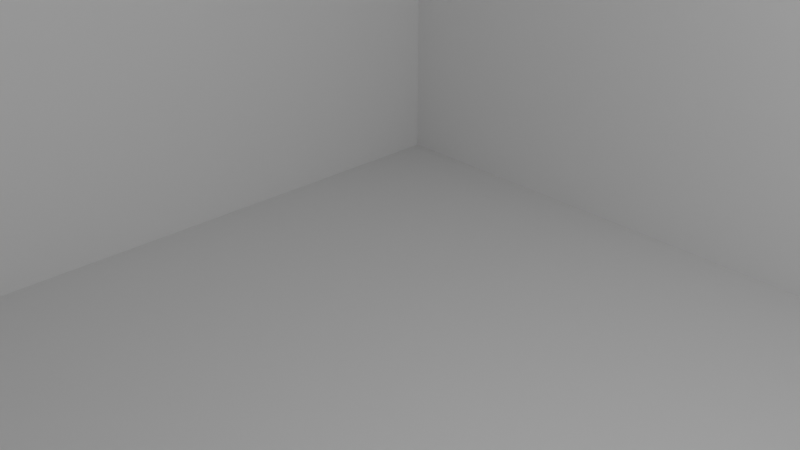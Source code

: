 # Source: cube.blend  (saved by Blender 2.82.7; exported with 4.5.12 LTS)
import bpy
from mathutils import Matrix  # noqa: F401  (used for matrix-valued properties, if any)

bpy.ops.wm.read_factory_settings(use_empty=True)
scene = bpy.context.scene
scene.name = 'Scene'

# ---- collections
col_collection = bpy.data.collections.new('Collection'); scene.collection.children.link(col_collection)

# ---- world
world_world = bpy.data.worlds.new('World'); scene.world = world_world
world_world.use_nodes = True; world_world.node_tree.nodes.clear()
_N = world_world.node_tree.nodes; _L = world_world.node_tree.links
n0 = _N.new('ShaderNodeOutputWorld'); n0.name = 'World Output'; n0.location = (300, 300)
n1 = _N.new('ShaderNodeBackground'); n1.name = 'Background'; n1.location = (10, 300)
n1.inputs[0].default_value = (0.05088, 0.05088, 0.05088, 1.0)
_L.new(n1.outputs[0], n0.inputs[0])
n0.is_active_output = True
world_world.color = (0.05088, 0.05088, 0.05088)
world_world.use_sun_shadow = False
world_world.sun_shadow_jitter_overblur = 0.0

# ---- cameras
cam_camera = bpy.data.cameras.new('Camera')
cam_camera.clip_end = 100.0
cam_camera.ortho_scale = 7.314

# ---- lights
light_light = bpy.data.lights.new('Light', 'POINT')
light_light.transmission_factor = 0.0
light_light.energy = 1000.0
light_light.shadow_soft_size = 0.1
light_light.shadow_maximum_resolution = 0.006
light_light.use_absolute_resolution = True

# ---- meshes
me_cube_001 = bpy.data.meshes.new('Cube.001')
me_cube_001.from_pydata([(-1.0, -1.0, -1.0), (-1.0, -1.0, 1.0), (-1.0, 1.0, -1.0), (-1.0, 1.0, 1.0), (1.0, -1.0, -1.0), (1.0, -1.0, 1.0), (1.0, 1.0, -1.0), (1.0, 1.0, 1.0)], [], [(0, 1, 3, 2), (2, 3, 7, 6), (6, 7, 5, 4), (4, 5, 1, 0), (2, 6, 4, 0), (7, 3, 1, 5)])
_uv = me_cube_001.uv_layers.new(name='UVMap')
_uv.uv.foreach_set('vector', [0.375, 0.0, 0.625, 0.0, 0.625, 0.25, 0.375, 0.25, 0.375, 0.25, 0.625, 0.25, 0.625, 0.5, 0.375, 0.5, 0.375, 0.5, 0.625, 0.5, 0.625, 0.75, 0.375, 0.75, 0.375, 0.75, 0.625, 0.75, 0.625, 1.0, 0.375, 1.0, 0.125, 0.5, 0.375, 0.5, 0.375, 0.75, 0.125, 0.75, 0.625, 0.5, 0.875, 0.5, 0.875, 0.75, 0.625, 0.75])
me_cube_001.use_remesh_fix_poles = True
me_cube_001.use_remesh_preserve_attributes = False
me_cube_001.use_mirror_vertex_groups = False
me_cube_001.update()

# ---- objects
ob_light = bpy.data.objects.new('Light', light_light)
ob_camera = bpy.data.objects.new('Camera', cam_camera)
ob_cube = bpy.data.objects.new('Cube', me_cube_001)

# ---- transforms, parenting, visibility, modifiers, constraints
ob_light.location = (4.076, 1.005, 5.904)
ob_light.rotation_euler = (0.6503, 0.05522, 1.866)
ob_light.lock_rotations_4d = False
ob_light.empty_display_type = 'ARROWS'
ob_light.color = (0.0, 0.0, 0.0, 0.0)
ob_light.lineart.crease_threshold = 0.0
ob_camera.location = (7.359, -6.926, 4.958)
ob_camera.rotation_euler = (1.109, 0.0, 0.8149)
ob_camera.lock_rotations_4d = False
ob_camera.empty_display_type = 'ARROWS'
ob_camera.color = (0.0, 0.0, 0.0, 0.0)
ob_camera.display_type = 'WIRE'
ob_camera.lineart.crease_threshold = 0.0
ob_cube.location = (0.0, 0.0, 25.0)
ob_cube.scale = (10.0, 10.0, 30.0)
ob_cube.lineart.crease_threshold = 0.0

# ---- collection membership
col_collection.objects.link(ob_light)
col_collection.objects.link(ob_camera)
col_collection.objects.link(ob_cube)

# ---- scene / render settings (as saved in the file)
scene.camera = ob_camera
scene.frame_start = 1; scene.frame_end = 250; scene.frame_set(1)
scene.render.engine = 'BLENDER_EEVEE_NEXT'
scene.cycles.use_denoising = False
scene.cycles.samples = 128
scene.cycles.sampling_pattern = 'TABULATED_SOBOL'
scene.cycles.use_adaptive_sampling = False
scene.cycles.use_light_tree = False
scene.view_settings.view_transform = 'Filmic'
bpy.context.view_layer.update()
